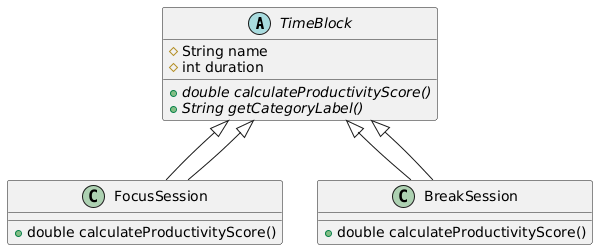

The diagram above was rendered by PlantUML. Its source (embedded in the PNG):
@startuml
abstract class TimeBlock {
  # String name
  # int duration
  + {abstract} double calculateProductivityScore()
  + {abstract} String getCategoryLabel()
}

class FocusSession extends TimeBlock {
  + double calculateProductivityScore()
}

class BreakSession extends TimeBlock {
  + double calculateProductivityScore()
}

TimeBlock <|-- FocusSession
TimeBlock <|-- BreakSession
@enduml